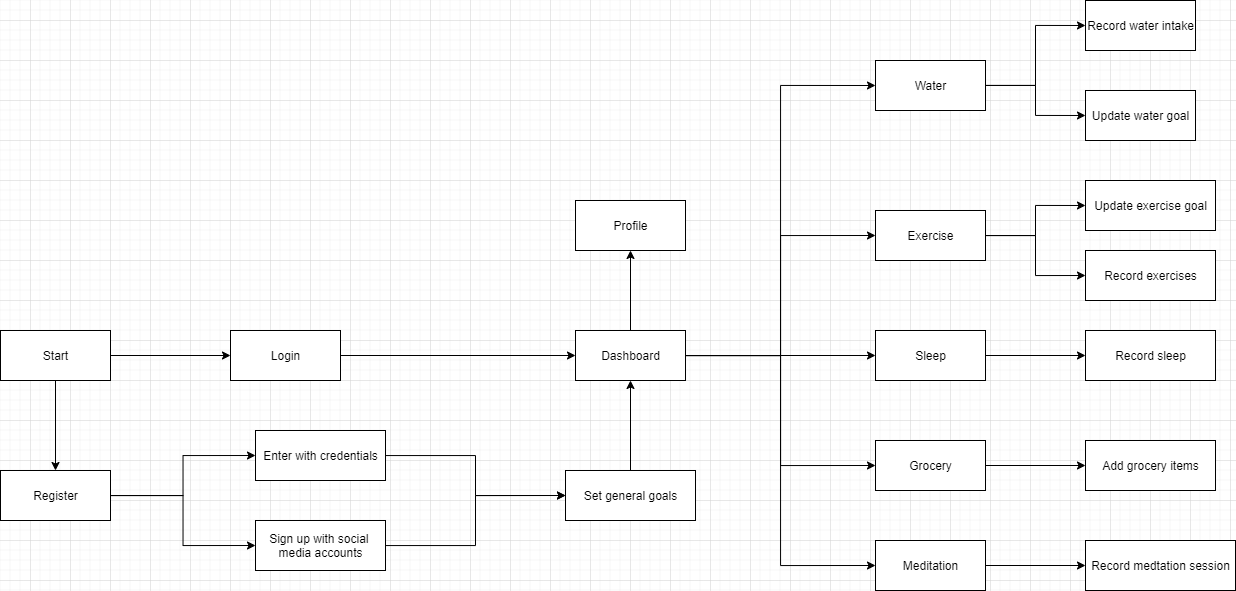

The diagram above was exported from draw.io. Its source (the exported page's mxGraphModel, read from the mxfile embedded in the PNG):
<mxGraphModel dx="1579" dy="722" grid="1" gridSize="10" guides="1" tooltips="1" connect="1" arrows="1" fold="1" page="1" pageScale="1" pageWidth="850" pageHeight="1100" math="0" shadow="0">
  <root>
    <mxCell id="0" />
    <mxCell id="1" parent="0" />
    <mxCell id="4FRx9-3A_SCCJmzls4Xz-4" style="edgeStyle=orthogonalEdgeStyle;rounded=0;orthogonalLoop=1;jettySize=auto;html=1;entryX=0;entryY=0.5;entryDx=0;entryDy=0;" edge="1" parent="1" source="4FRx9-3A_SCCJmzls4Xz-2" target="4FRx9-3A_SCCJmzls4Xz-3">
      <mxGeometry relative="1" as="geometry" />
    </mxCell>
    <mxCell id="4FRx9-3A_SCCJmzls4Xz-39" style="edgeStyle=orthogonalEdgeStyle;rounded=0;orthogonalLoop=1;jettySize=auto;html=1;entryX=0.5;entryY=0;entryDx=0;entryDy=0;" edge="1" parent="1" source="4FRx9-3A_SCCJmzls4Xz-2" target="4FRx9-3A_SCCJmzls4Xz-38">
      <mxGeometry relative="1" as="geometry" />
    </mxCell>
    <mxCell id="4FRx9-3A_SCCJmzls4Xz-2" value="Start" style="html=1;" vertex="1" parent="1">
      <mxGeometry x="10" y="350" width="110" height="50" as="geometry" />
    </mxCell>
    <mxCell id="4FRx9-3A_SCCJmzls4Xz-6" style="edgeStyle=orthogonalEdgeStyle;rounded=0;orthogonalLoop=1;jettySize=auto;html=1;" edge="1" parent="1" source="4FRx9-3A_SCCJmzls4Xz-3" target="4FRx9-3A_SCCJmzls4Xz-5">
      <mxGeometry relative="1" as="geometry" />
    </mxCell>
    <mxCell id="4FRx9-3A_SCCJmzls4Xz-3" value="Login" style="html=1;" vertex="1" parent="1">
      <mxGeometry x="240" y="350" width="110" height="50" as="geometry" />
    </mxCell>
    <mxCell id="4FRx9-3A_SCCJmzls4Xz-12" style="edgeStyle=orthogonalEdgeStyle;rounded=0;orthogonalLoop=1;jettySize=auto;html=1;entryX=0;entryY=0.5;entryDx=0;entryDy=0;" edge="1" parent="1" source="4FRx9-3A_SCCJmzls4Xz-5" target="4FRx9-3A_SCCJmzls4Xz-7">
      <mxGeometry relative="1" as="geometry" />
    </mxCell>
    <mxCell id="4FRx9-3A_SCCJmzls4Xz-13" style="edgeStyle=orthogonalEdgeStyle;rounded=0;orthogonalLoop=1;jettySize=auto;html=1;entryX=0;entryY=0.5;entryDx=0;entryDy=0;" edge="1" parent="1" source="4FRx9-3A_SCCJmzls4Xz-5" target="4FRx9-3A_SCCJmzls4Xz-8">
      <mxGeometry relative="1" as="geometry" />
    </mxCell>
    <mxCell id="4FRx9-3A_SCCJmzls4Xz-14" style="edgeStyle=orthogonalEdgeStyle;rounded=0;orthogonalLoop=1;jettySize=auto;html=1;entryX=0;entryY=0.5;entryDx=0;entryDy=0;" edge="1" parent="1" source="4FRx9-3A_SCCJmzls4Xz-5" target="4FRx9-3A_SCCJmzls4Xz-9">
      <mxGeometry relative="1" as="geometry" />
    </mxCell>
    <mxCell id="4FRx9-3A_SCCJmzls4Xz-15" style="edgeStyle=orthogonalEdgeStyle;rounded=0;orthogonalLoop=1;jettySize=auto;html=1;entryX=0;entryY=0.5;entryDx=0;entryDy=0;" edge="1" parent="1" source="4FRx9-3A_SCCJmzls4Xz-5" target="4FRx9-3A_SCCJmzls4Xz-10">
      <mxGeometry relative="1" as="geometry" />
    </mxCell>
    <mxCell id="4FRx9-3A_SCCJmzls4Xz-16" style="edgeStyle=orthogonalEdgeStyle;rounded=0;orthogonalLoop=1;jettySize=auto;html=1;entryX=0;entryY=0.5;entryDx=0;entryDy=0;" edge="1" parent="1" source="4FRx9-3A_SCCJmzls4Xz-5" target="4FRx9-3A_SCCJmzls4Xz-11">
      <mxGeometry relative="1" as="geometry" />
    </mxCell>
    <mxCell id="4FRx9-3A_SCCJmzls4Xz-48" style="edgeStyle=orthogonalEdgeStyle;rounded=0;orthogonalLoop=1;jettySize=auto;html=1;entryX=0.5;entryY=1;entryDx=0;entryDy=0;" edge="1" parent="1" source="4FRx9-3A_SCCJmzls4Xz-5" target="4FRx9-3A_SCCJmzls4Xz-47">
      <mxGeometry relative="1" as="geometry" />
    </mxCell>
    <mxCell id="4FRx9-3A_SCCJmzls4Xz-5" value="Dashboard" style="html=1;" vertex="1" parent="1">
      <mxGeometry x="585" y="350" width="110" height="50" as="geometry" />
    </mxCell>
    <mxCell id="4FRx9-3A_SCCJmzls4Xz-19" style="edgeStyle=orthogonalEdgeStyle;rounded=0;orthogonalLoop=1;jettySize=auto;html=1;entryX=0;entryY=0.5;entryDx=0;entryDy=0;" edge="1" parent="1" source="4FRx9-3A_SCCJmzls4Xz-7" target="4FRx9-3A_SCCJmzls4Xz-17">
      <mxGeometry relative="1" as="geometry" />
    </mxCell>
    <mxCell id="4FRx9-3A_SCCJmzls4Xz-56" style="edgeStyle=orthogonalEdgeStyle;rounded=0;orthogonalLoop=1;jettySize=auto;html=1;entryX=0;entryY=0.5;entryDx=0;entryDy=0;" edge="1" parent="1" source="4FRx9-3A_SCCJmzls4Xz-7" target="4FRx9-3A_SCCJmzls4Xz-24">
      <mxGeometry relative="1" as="geometry" />
    </mxCell>
    <mxCell id="4FRx9-3A_SCCJmzls4Xz-7" value="Water" style="html=1;" vertex="1" parent="1">
      <mxGeometry x="885" y="80" width="110" height="50" as="geometry" />
    </mxCell>
    <mxCell id="4FRx9-3A_SCCJmzls4Xz-22" style="edgeStyle=orthogonalEdgeStyle;rounded=0;orthogonalLoop=1;jettySize=auto;html=1;entryX=0;entryY=0.5;entryDx=0;entryDy=0;" edge="1" parent="1" source="4FRx9-3A_SCCJmzls4Xz-8" target="4FRx9-3A_SCCJmzls4Xz-20">
      <mxGeometry relative="1" as="geometry" />
    </mxCell>
    <mxCell id="4FRx9-3A_SCCJmzls4Xz-28" style="edgeStyle=orthogonalEdgeStyle;rounded=0;orthogonalLoop=1;jettySize=auto;html=1;entryX=0;entryY=0.5;entryDx=0;entryDy=0;" edge="1" parent="1" source="4FRx9-3A_SCCJmzls4Xz-8" target="4FRx9-3A_SCCJmzls4Xz-26">
      <mxGeometry relative="1" as="geometry" />
    </mxCell>
    <mxCell id="4FRx9-3A_SCCJmzls4Xz-8" value="Exercise" style="html=1;" vertex="1" parent="1">
      <mxGeometry x="885" y="230" width="110" height="50" as="geometry" />
    </mxCell>
    <mxCell id="4FRx9-3A_SCCJmzls4Xz-30" style="edgeStyle=orthogonalEdgeStyle;rounded=0;orthogonalLoop=1;jettySize=auto;html=1;entryX=0;entryY=0.5;entryDx=0;entryDy=0;" edge="1" parent="1" source="4FRx9-3A_SCCJmzls4Xz-9" target="4FRx9-3A_SCCJmzls4Xz-29">
      <mxGeometry relative="1" as="geometry" />
    </mxCell>
    <mxCell id="4FRx9-3A_SCCJmzls4Xz-9" value="Sleep" style="html=1;" vertex="1" parent="1">
      <mxGeometry x="885" y="350" width="110" height="50" as="geometry" />
    </mxCell>
    <mxCell id="4FRx9-3A_SCCJmzls4Xz-32" style="edgeStyle=orthogonalEdgeStyle;rounded=0;orthogonalLoop=1;jettySize=auto;html=1;entryX=0;entryY=0.5;entryDx=0;entryDy=0;" edge="1" parent="1" source="4FRx9-3A_SCCJmzls4Xz-10" target="4FRx9-3A_SCCJmzls4Xz-31">
      <mxGeometry relative="1" as="geometry" />
    </mxCell>
    <mxCell id="4FRx9-3A_SCCJmzls4Xz-10" value="Grocery" style="html=1;" vertex="1" parent="1">
      <mxGeometry x="885" y="460" width="110" height="50" as="geometry" />
    </mxCell>
    <mxCell id="4FRx9-3A_SCCJmzls4Xz-34" style="edgeStyle=orthogonalEdgeStyle;rounded=0;orthogonalLoop=1;jettySize=auto;html=1;entryX=0;entryY=0.5;entryDx=0;entryDy=0;" edge="1" parent="1" source="4FRx9-3A_SCCJmzls4Xz-11" target="4FRx9-3A_SCCJmzls4Xz-33">
      <mxGeometry relative="1" as="geometry" />
    </mxCell>
    <mxCell id="4FRx9-3A_SCCJmzls4Xz-11" value="Meditation" style="html=1;" vertex="1" parent="1">
      <mxGeometry x="885" y="560" width="110" height="50" as="geometry" />
    </mxCell>
    <mxCell id="4FRx9-3A_SCCJmzls4Xz-17" value="Update water goal" style="html=1;" vertex="1" parent="1">
      <mxGeometry x="1095" y="110" width="110" height="50" as="geometry" />
    </mxCell>
    <mxCell id="4FRx9-3A_SCCJmzls4Xz-20" value="Update exercise goal" style="html=1;" vertex="1" parent="1">
      <mxGeometry x="1095" y="200" width="130" height="50" as="geometry" />
    </mxCell>
    <mxCell id="4FRx9-3A_SCCJmzls4Xz-24" value="Record water intake" style="html=1;" vertex="1" parent="1">
      <mxGeometry x="1095" y="20" width="110" height="50" as="geometry" />
    </mxCell>
    <mxCell id="4FRx9-3A_SCCJmzls4Xz-26" value="Record exercises" style="html=1;" vertex="1" parent="1">
      <mxGeometry x="1095" y="270" width="130" height="50" as="geometry" />
    </mxCell>
    <mxCell id="4FRx9-3A_SCCJmzls4Xz-29" value="Record sleep" style="html=1;" vertex="1" parent="1">
      <mxGeometry x="1095" y="350" width="130" height="50" as="geometry" />
    </mxCell>
    <mxCell id="4FRx9-3A_SCCJmzls4Xz-31" value="Add grocery items" style="html=1;" vertex="1" parent="1">
      <mxGeometry x="1095" y="460" width="130" height="50" as="geometry" />
    </mxCell>
    <mxCell id="4FRx9-3A_SCCJmzls4Xz-33" value="Record medtation session" style="html=1;" vertex="1" parent="1">
      <mxGeometry x="1095" y="560" width="150" height="50" as="geometry" />
    </mxCell>
    <mxCell id="4FRx9-3A_SCCJmzls4Xz-43" style="edgeStyle=orthogonalEdgeStyle;rounded=0;orthogonalLoop=1;jettySize=auto;html=1;entryX=0;entryY=0.5;entryDx=0;entryDy=0;" edge="1" parent="1" source="4FRx9-3A_SCCJmzls4Xz-38" target="4FRx9-3A_SCCJmzls4Xz-40">
      <mxGeometry relative="1" as="geometry" />
    </mxCell>
    <mxCell id="4FRx9-3A_SCCJmzls4Xz-44" style="edgeStyle=orthogonalEdgeStyle;rounded=0;orthogonalLoop=1;jettySize=auto;html=1;entryX=0;entryY=0.5;entryDx=0;entryDy=0;" edge="1" parent="1" source="4FRx9-3A_SCCJmzls4Xz-38" target="4FRx9-3A_SCCJmzls4Xz-42">
      <mxGeometry relative="1" as="geometry" />
    </mxCell>
    <mxCell id="4FRx9-3A_SCCJmzls4Xz-38" value="Register" style="html=1;" vertex="1" parent="1">
      <mxGeometry x="10" y="490" width="110" height="50" as="geometry" />
    </mxCell>
    <mxCell id="4FRx9-3A_SCCJmzls4Xz-52" style="edgeStyle=orthogonalEdgeStyle;rounded=0;orthogonalLoop=1;jettySize=auto;html=1;entryX=0;entryY=0.5;entryDx=0;entryDy=0;" edge="1" parent="1" source="4FRx9-3A_SCCJmzls4Xz-40" target="4FRx9-3A_SCCJmzls4Xz-51">
      <mxGeometry relative="1" as="geometry" />
    </mxCell>
    <mxCell id="4FRx9-3A_SCCJmzls4Xz-40" value="Enter with credentials" style="html=1;" vertex="1" parent="1">
      <mxGeometry x="265" y="450" width="130" height="50" as="geometry" />
    </mxCell>
    <mxCell id="4FRx9-3A_SCCJmzls4Xz-53" style="edgeStyle=orthogonalEdgeStyle;rounded=0;orthogonalLoop=1;jettySize=auto;html=1;entryX=0;entryY=0.5;entryDx=0;entryDy=0;" edge="1" parent="1" source="4FRx9-3A_SCCJmzls4Xz-42" target="4FRx9-3A_SCCJmzls4Xz-51">
      <mxGeometry relative="1" as="geometry" />
    </mxCell>
    <mxCell id="4FRx9-3A_SCCJmzls4Xz-42" value="Sign up with social &lt;br&gt;media accounts" style="html=1;" vertex="1" parent="1">
      <mxGeometry x="265" y="540" width="130" height="50" as="geometry" />
    </mxCell>
    <mxCell id="4FRx9-3A_SCCJmzls4Xz-47" value="Profile" style="html=1;" vertex="1" parent="1">
      <mxGeometry x="585" y="220" width="110" height="50" as="geometry" />
    </mxCell>
    <mxCell id="4FRx9-3A_SCCJmzls4Xz-55" style="edgeStyle=orthogonalEdgeStyle;rounded=0;orthogonalLoop=1;jettySize=auto;html=1;entryX=0.5;entryY=1;entryDx=0;entryDy=0;" edge="1" parent="1" source="4FRx9-3A_SCCJmzls4Xz-51" target="4FRx9-3A_SCCJmzls4Xz-5">
      <mxGeometry relative="1" as="geometry" />
    </mxCell>
    <mxCell id="4FRx9-3A_SCCJmzls4Xz-51" value="Set general goals" style="html=1;" vertex="1" parent="1">
      <mxGeometry x="575" y="490" width="130" height="50" as="geometry" />
    </mxCell>
  </root>
</mxGraphModel>